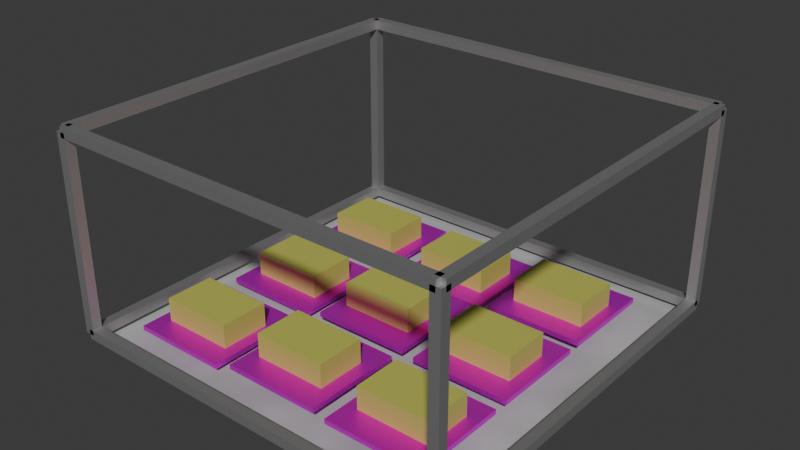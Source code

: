 # Source: greenhouse_3D.blend  (saved by Blender 4.5.90; exported with 4.5.12 LTS)
import bpy
from mathutils import Matrix  # noqa: F401  (used for matrix-valued properties, if any)

bpy.ops.wm.read_factory_settings(use_empty=True)
scene = bpy.context.scene
scene.name = 'Scene'

# ---- materials (node trees are filled in below, after node groups)
mat_frame_metal_material = bpy.data.materials.new('Frame_Metal_Material')
mat_floor_material = bpy.data.materials.new('Floor_Material')
mat_hydroponic_tray_material = bpy.data.materials.new('Hydroponic_Tray_Material')
mat_material = bpy.data.materials.new('Пшеница_Карликовая_Material')
mat_material_002 = bpy.data.materials.new('Пшеница_Карликовая_Material.002')
mat_hydroponic_tray_material_002 = bpy.data.materials.new('Hydroponic_Tray_Material.002')
mat_material_003 = bpy.data.materials.new('Пшеница_Карликовая_Material.003')
mat_hydroponic_tray_material_003 = bpy.data.materials.new('Hydroponic_Tray_Material.003')

# ---- material node trees
mat_frame_metal_material.use_nodes = True; mat_frame_metal_material.node_tree.nodes.clear()
_N = mat_frame_metal_material.node_tree.nodes; _L = mat_frame_metal_material.node_tree.links
n0 = _N.new('ShaderNodeBsdfPrincipled'); n0.name = 'Принципиальный BSDF'; n0.location = (0, 0)
n0.inputs[0].default_value = (0.5, 0.5, 0.5, 1.0)
n0.inputs[1].default_value = 0.8
n1 = _N.new('ShaderNodeOutputMaterial'); n1.name = 'Вывод материала'; n1.location = (0, 0)
_L.new(n0.outputs[0], n1.inputs[0])
n1.is_active_output = True
mat_floor_material.use_nodes = True; mat_floor_material.node_tree.nodes.clear()
_N = mat_floor_material.node_tree.nodes; _L = mat_floor_material.node_tree.links
n0 = _N.new('ShaderNodeBsdfPrincipled'); n0.name = 'Принципиальный BSDF'; n0.location = (-209, 154)
n0.inputs[2].default_value = 0.8
n1 = _N.new('ShaderNodeOutputMaterial'); n1.name = 'Вывод материала'; n1.location = (-209, 154)
n2 = _N.new('ShaderNodeTexNoise'); n2.name = 'Текстура шума'; n2.location = (-209, 154)
n3 = _N.new('ShaderNodeMixRGB'); n3.name = 'Смешать (устарело)'; n3.location = (-209, 154)
n3.blend_type = 'MULTIPLY'
n3.inputs[1].default_value = (0.6, 0.6, 0.6, 1.0)
n3.inputs[2].default_value = (0.48, 0.48, 0.48, 1.0)
_L.new(n0.outputs[0], n1.inputs[0])
_L.new(n2.outputs[0], n3.inputs[0])
_L.new(n3.outputs[0], n0.inputs[0])
n1.is_active_output = True
mat_hydroponic_tray_material.use_nodes = True; mat_hydroponic_tray_material.node_tree.nodes.clear()
_N = mat_hydroponic_tray_material.node_tree.nodes; _L = mat_hydroponic_tray_material.node_tree.links
n0 = _N.new('ShaderNodeBsdfPrincipled'); n0.name = 'Принципиальный BSDF'; n0.location = (-114, -17)
n0.inputs[1].default_value = 0.8
n1 = _N.new('ShaderNodeOutputMaterial'); n1.name = 'Вывод материала'; n1.location = (318, -80)
n2 = _N.new('ShaderNodeTexImage'); n2.name = 'Текстура изображения'; n2.location = (-404, -37)
_L.new(n0.outputs[0], n1.inputs[0])
_L.new(n2.outputs[0], n0.inputs[0])
n1.is_active_output = True
mat_material.use_nodes = True; mat_material.node_tree.nodes.clear()
_N = mat_material.node_tree.nodes; _L = mat_material.node_tree.links
n0 = _N.new('ShaderNodeBsdfPrincipled'); n0.name = 'Принципиальный BSDF'; n0.location = (0, 0)
n0.inputs[0].default_value = (0.5, 0.5, 0.1, 1.0)
n1 = _N.new('ShaderNodeOutputMaterial'); n1.name = 'Вывод материала'; n1.location = (0, 0)
_L.new(n0.outputs[0], n1.inputs[0])
n1.is_active_output = True
mat_material_002.use_nodes = True; mat_material_002.node_tree.nodes.clear()
_N = mat_material_002.node_tree.nodes; _L = mat_material_002.node_tree.links
n0 = _N.new('ShaderNodeBsdfPrincipled'); n0.name = 'Принципиальный BSDF'; n0.location = (0, 0)
n0.inputs[0].default_value = (0.5, 0.5, 0.1, 1.0)
n1 = _N.new('ShaderNodeOutputMaterial'); n1.name = 'Вывод материала'; n1.location = (0, 0)
_L.new(n0.outputs[0], n1.inputs[0])
n1.is_active_output = True
mat_hydroponic_tray_material_002.use_nodes = True; mat_hydroponic_tray_material_002.node_tree.nodes.clear()
_N = mat_hydroponic_tray_material_002.node_tree.nodes; _L = mat_hydroponic_tray_material_002.node_tree.links
n0 = _N.new('ShaderNodeBsdfPrincipled'); n0.name = 'Принципиальный BSDF'; n0.location = (-114, -17)
n0.inputs[1].default_value = 0.8
n1 = _N.new('ShaderNodeOutputMaterial'); n1.name = 'Вывод материала'; n1.location = (318, -80)
n2 = _N.new('ShaderNodeTexImage'); n2.name = 'Текстура изображения'; n2.location = (-404, -37)
_L.new(n0.outputs[0], n1.inputs[0])
_L.new(n2.outputs[0], n0.inputs[0])
n1.is_active_output = True
mat_material_003.use_nodes = True; mat_material_003.node_tree.nodes.clear()
_N = mat_material_003.node_tree.nodes; _L = mat_material_003.node_tree.links
n0 = _N.new('ShaderNodeBsdfPrincipled'); n0.name = 'Принципиальный BSDF'; n0.location = (0, 0)
n0.inputs[0].default_value = (0.5, 0.5, 0.1, 1.0)
n1 = _N.new('ShaderNodeOutputMaterial'); n1.name = 'Вывод материала'; n1.location = (0, 0)
_L.new(n0.outputs[0], n1.inputs[0])
n1.is_active_output = True
mat_hydroponic_tray_material_003.use_nodes = True; mat_hydroponic_tray_material_003.node_tree.nodes.clear()
_N = mat_hydroponic_tray_material_003.node_tree.nodes; _L = mat_hydroponic_tray_material_003.node_tree.links
n0 = _N.new('ShaderNodeBsdfPrincipled'); n0.name = 'Принципиальный BSDF'; n0.location = (-114, -17)
n0.inputs[1].default_value = 0.8
n1 = _N.new('ShaderNodeOutputMaterial'); n1.name = 'Вывод материала'; n1.location = (318, -80)
n2 = _N.new('ShaderNodeTexImage'); n2.name = 'Текстура изображения'; n2.location = (-404, -37)
_L.new(n0.outputs[0], n1.inputs[0])
_L.new(n2.outputs[0], n0.inputs[0])
n1.is_active_output = True

# ---- world
world_world = bpy.data.worlds.new('World'); scene.world = world_world
world_world.use_nodes = True; world_world.node_tree.nodes.clear()
_N = world_world.node_tree.nodes; _L = world_world.node_tree.links
n0 = _N.new('ShaderNodeOutputWorld'); n0.name = 'World Output'; n0.location = (200, 100)
n1 = _N.new('ShaderNodeBackground'); n1.name = 'Background'; n1.location = (-200, 100)
n1.inputs[0].default_value = (0.05088, 0.05088, 0.05088, 1.0)
_L.new(n1.outputs[0], n0.inputs[0])
n0.is_active_output = True
world_world.color = (0.05088, 0.05088, 0.05088)
world_world.sun_shadow_jitter_overblur = 0.0

# ---- meshes
me_1395 = bpy.data.meshes.new('Куб.1395')
me_1395.from_pydata([(-0.5, -0.5, -0.5), (-0.5, -0.5, 0.5), (-0.5, 0.5, -0.5), (-0.5, 0.5, 0.5), (0.5, -0.5, -0.5), (0.5, -0.5, 0.5), (0.5, 0.5, -0.5), (0.5, 0.5, 0.5)], [], [(0, 1, 3, 2), (2, 3, 7, 6), (6, 7, 5, 4), (4, 5, 1, 0), (2, 6, 4, 0), (7, 3, 1, 5)])
_uv = me_1395.uv_layers.new(name='UVКарта')
_uv.uv.foreach_set('vector', [0.375, 0.0, 0.625, 0.0, 0.625, 0.25, 0.375, 0.25, 0.375, 0.25, 0.625, 0.25, 0.625, 0.5, 0.375, 0.5, 0.375, 0.5, 0.625, 0.5, 0.625, 0.75, 0.375, 0.75, 0.375, 0.75, 0.625, 0.75, 0.625, 1.0, 0.375, 1.0, 0.125, 0.5, 0.375, 0.5, 0.375, 0.75, 0.125, 0.75, 0.625, 0.5, 0.875, 0.5, 0.875, 0.75, 0.625, 0.75])
me_1395.materials.append(mat_frame_metal_material)
me_1395.update()
me_1396 = bpy.data.meshes.new('Куб.1396')
me_1396.from_pydata([(-0.5, -0.5, -0.5), (-0.5, -0.5, 0.5), (-0.5, 0.5, -0.5), (-0.5, 0.5, 0.5), (0.5, -0.5, -0.5), (0.5, -0.5, 0.5), (0.5, 0.5, -0.5), (0.5, 0.5, 0.5)], [], [(0, 1, 3, 2), (2, 3, 7, 6), (6, 7, 5, 4), (4, 5, 1, 0), (2, 6, 4, 0), (7, 3, 1, 5)])
_uv = me_1396.uv_layers.new(name='UVКарта')
_uv.uv.foreach_set('vector', [0.375, 0.0, 0.625, 0.0, 0.625, 0.25, 0.375, 0.25, 0.375, 0.25, 0.625, 0.25, 0.625, 0.5, 0.375, 0.5, 0.375, 0.5, 0.625, 0.5, 0.625, 0.75, 0.375, 0.75, 0.375, 0.75, 0.625, 0.75, 0.625, 1.0, 0.375, 1.0, 0.125, 0.5, 0.375, 0.5, 0.375, 0.75, 0.125, 0.75, 0.625, 0.5, 0.875, 0.5, 0.875, 0.75, 0.625, 0.75])
me_1396.materials.append(mat_frame_metal_material)
me_1396.update()
me_1397 = bpy.data.meshes.new('Куб.1397')
me_1397.from_pydata([(-0.5, -0.5, -0.5), (-0.5, -0.5, 0.5), (-0.5, 0.5, -0.5), (-0.5, 0.5, 0.5), (0.5, -0.5, -0.5), (0.5, -0.5, 0.5), (0.5, 0.5, -0.5), (0.5, 0.5, 0.5)], [], [(0, 1, 3, 2), (2, 3, 7, 6), (6, 7, 5, 4), (4, 5, 1, 0), (2, 6, 4, 0), (7, 3, 1, 5)])
_uv = me_1397.uv_layers.new(name='UVКарта')
_uv.uv.foreach_set('vector', [0.375, 0.0, 0.625, 0.0, 0.625, 0.25, 0.375, 0.25, 0.375, 0.25, 0.625, 0.25, 0.625, 0.5, 0.375, 0.5, 0.375, 0.5, 0.625, 0.5, 0.625, 0.75, 0.375, 0.75, 0.375, 0.75, 0.625, 0.75, 0.625, 1.0, 0.375, 1.0, 0.125, 0.5, 0.375, 0.5, 0.375, 0.75, 0.125, 0.75, 0.625, 0.5, 0.875, 0.5, 0.875, 0.75, 0.625, 0.75])
me_1397.materials.append(mat_frame_metal_material)
me_1397.update()
me_1398 = bpy.data.meshes.new('Куб.1398')
me_1398.from_pydata([(-0.5, -0.5, -0.5), (-0.5, -0.5, 0.5), (-0.5, 0.5, -0.5), (-0.5, 0.5, 0.5), (0.5, -0.5, -0.5), (0.5, -0.5, 0.5), (0.5, 0.5, -0.5), (0.5, 0.5, 0.5)], [], [(0, 1, 3, 2), (2, 3, 7, 6), (6, 7, 5, 4), (4, 5, 1, 0), (2, 6, 4, 0), (7, 3, 1, 5)])
_uv = me_1398.uv_layers.new(name='UVКарта')
_uv.uv.foreach_set('vector', [0.375, 0.0, 0.625, 0.0, 0.625, 0.25, 0.375, 0.25, 0.375, 0.25, 0.625, 0.25, 0.625, 0.5, 0.375, 0.5, 0.375, 0.5, 0.625, 0.5, 0.625, 0.75, 0.375, 0.75, 0.375, 0.75, 0.625, 0.75, 0.625, 1.0, 0.375, 1.0, 0.125, 0.5, 0.375, 0.5, 0.375, 0.75, 0.125, 0.75, 0.625, 0.5, 0.875, 0.5, 0.875, 0.75, 0.625, 0.75])
me_1398.materials.append(mat_frame_metal_material)
me_1398.update()
me_1399 = bpy.data.meshes.new('Куб.1399')
me_1399.from_pydata([(-0.5, -0.5, -0.5), (-0.5, -0.5, 0.5), (-0.5, 0.5, -0.5), (-0.5, 0.5, 0.5), (0.5, -0.5, -0.5), (0.5, -0.5, 0.5), (0.5, 0.5, -0.5), (0.5, 0.5, 0.5)], [], [(0, 1, 3, 2), (2, 3, 7, 6), (6, 7, 5, 4), (4, 5, 1, 0), (2, 6, 4, 0), (7, 3, 1, 5)])
_uv = me_1399.uv_layers.new(name='UVКарта')
_uv.uv.foreach_set('vector', [0.375, 0.0, 0.625, 0.0, 0.625, 0.25, 0.375, 0.25, 0.375, 0.25, 0.625, 0.25, 0.625, 0.5, 0.375, 0.5, 0.375, 0.5, 0.625, 0.5, 0.625, 0.75, 0.375, 0.75, 0.375, 0.75, 0.625, 0.75, 0.625, 1.0, 0.375, 1.0, 0.125, 0.5, 0.375, 0.5, 0.375, 0.75, 0.125, 0.75, 0.625, 0.5, 0.875, 0.5, 0.875, 0.75, 0.625, 0.75])
me_1399.materials.append(mat_frame_metal_material)
me_1399.update()
me_1400 = bpy.data.meshes.new('Куб.1400')
me_1400.from_pydata([(-0.5, -0.5, -0.5), (-0.5, -0.5, 0.5), (-0.5, 0.5, -0.5), (-0.5, 0.5, 0.5), (0.5, -0.5, -0.5), (0.5, -0.5, 0.5), (0.5, 0.5, -0.5), (0.5, 0.5, 0.5)], [], [(0, 1, 3, 2), (2, 3, 7, 6), (6, 7, 5, 4), (4, 5, 1, 0), (2, 6, 4, 0), (7, 3, 1, 5)])
_uv = me_1400.uv_layers.new(name='UVКарта')
_uv.uv.foreach_set('vector', [0.375, 0.0, 0.625, 0.0, 0.625, 0.25, 0.375, 0.25, 0.375, 0.25, 0.625, 0.25, 0.625, 0.5, 0.375, 0.5, 0.375, 0.5, 0.625, 0.5, 0.625, 0.75, 0.375, 0.75, 0.375, 0.75, 0.625, 0.75, 0.625, 1.0, 0.375, 1.0, 0.125, 0.5, 0.375, 0.5, 0.375, 0.75, 0.125, 0.75, 0.625, 0.5, 0.875, 0.5, 0.875, 0.75, 0.625, 0.75])
me_1400.materials.append(mat_frame_metal_material)
me_1400.update()
me_1401 = bpy.data.meshes.new('Куб.1401')
me_1401.from_pydata([(-0.5, -0.5, -0.5), (-0.5, -0.5, 0.5), (-0.5, 0.5, -0.5), (-0.5, 0.5, 0.5), (0.5, -0.5, -0.5), (0.5, -0.5, 0.5), (0.5, 0.5, -0.5), (0.5, 0.5, 0.5)], [], [(0, 1, 3, 2), (2, 3, 7, 6), (6, 7, 5, 4), (4, 5, 1, 0), (2, 6, 4, 0), (7, 3, 1, 5)])
_uv = me_1401.uv_layers.new(name='UVКарта')
_uv.uv.foreach_set('vector', [0.375, 0.0, 0.625, 0.0, 0.625, 0.25, 0.375, 0.25, 0.375, 0.25, 0.625, 0.25, 0.625, 0.5, 0.375, 0.5, 0.375, 0.5, 0.625, 0.5, 0.625, 0.75, 0.375, 0.75, 0.375, 0.75, 0.625, 0.75, 0.625, 1.0, 0.375, 1.0, 0.125, 0.5, 0.375, 0.5, 0.375, 0.75, 0.125, 0.75, 0.625, 0.5, 0.875, 0.5, 0.875, 0.75, 0.625, 0.75])
me_1401.materials.append(mat_frame_metal_material)
me_1401.update()
me_1402 = bpy.data.meshes.new('Куб.1402')
me_1402.from_pydata([(-0.5, -0.5, -0.5), (-0.5, -0.5, 0.5), (-0.5, 0.5, -0.5), (-0.5, 0.5, 0.5), (0.5, -0.5, -0.5), (0.5, -0.5, 0.5), (0.5, 0.5, -0.5), (0.5, 0.5, 0.5)], [], [(0, 1, 3, 2), (2, 3, 7, 6), (6, 7, 5, 4), (4, 5, 1, 0), (2, 6, 4, 0), (7, 3, 1, 5)])
_uv = me_1402.uv_layers.new(name='UVКарта')
_uv.uv.foreach_set('vector', [0.375, 0.0, 0.625, 0.0, 0.625, 0.25, 0.375, 0.25, 0.375, 0.25, 0.625, 0.25, 0.625, 0.5, 0.375, 0.5, 0.375, 0.5, 0.625, 0.5, 0.625, 0.75, 0.375, 0.75, 0.375, 0.75, 0.625, 0.75, 0.625, 1.0, 0.375, 1.0, 0.125, 0.5, 0.375, 0.5, 0.375, 0.75, 0.125, 0.75, 0.625, 0.5, 0.875, 0.5, 0.875, 0.75, 0.625, 0.75])
me_1402.materials.append(mat_frame_metal_material)
me_1402.update()
me_1403 = bpy.data.meshes.new('Куб.1403')
me_1403.from_pydata([(-0.5, -0.5, -0.5), (-0.5, -0.5, 0.5), (-0.5, 0.5, -0.5), (-0.5, 0.5, 0.5), (0.5, -0.5, -0.5), (0.5, -0.5, 0.5), (0.5, 0.5, -0.5), (0.5, 0.5, 0.5)], [], [(0, 1, 3, 2), (2, 3, 7, 6), (6, 7, 5, 4), (4, 5, 1, 0), (2, 6, 4, 0), (7, 3, 1, 5)])
_uv = me_1403.uv_layers.new(name='UVКарта')
_uv.uv.foreach_set('vector', [0.375, 0.0, 0.625, 0.0, 0.625, 0.25, 0.375, 0.25, 0.375, 0.25, 0.625, 0.25, 0.625, 0.5, 0.375, 0.5, 0.375, 0.5, 0.625, 0.5, 0.625, 0.75, 0.375, 0.75, 0.375, 0.75, 0.625, 0.75, 0.625, 1.0, 0.375, 1.0, 0.125, 0.5, 0.375, 0.5, 0.375, 0.75, 0.125, 0.75, 0.625, 0.5, 0.875, 0.5, 0.875, 0.75, 0.625, 0.75])
me_1403.materials.append(mat_frame_metal_material)
me_1403.update()
me_1404 = bpy.data.meshes.new('Куб.1404')
me_1404.from_pydata([(-0.5, -0.5, -0.5), (-0.5, -0.5, 0.5), (-0.5, 0.5, -0.5), (-0.5, 0.5, 0.5), (0.5, -0.5, -0.5), (0.5, -0.5, 0.5), (0.5, 0.5, -0.5), (0.5, 0.5, 0.5)], [], [(0, 1, 3, 2), (2, 3, 7, 6), (6, 7, 5, 4), (4, 5, 1, 0), (2, 6, 4, 0), (7, 3, 1, 5)])
_uv = me_1404.uv_layers.new(name='UVКарта')
_uv.uv.foreach_set('vector', [0.375, 0.0, 0.625, 0.0, 0.625, 0.25, 0.375, 0.25, 0.375, 0.25, 0.625, 0.25, 0.625, 0.5, 0.375, 0.5, 0.375, 0.5, 0.625, 0.5, 0.625, 0.75, 0.375, 0.75, 0.375, 0.75, 0.625, 0.75, 0.625, 1.0, 0.375, 1.0, 0.125, 0.5, 0.375, 0.5, 0.375, 0.75, 0.125, 0.75, 0.625, 0.5, 0.875, 0.5, 0.875, 0.75, 0.625, 0.75])
me_1404.materials.append(mat_frame_metal_material)
me_1404.update()
me_1405 = bpy.data.meshes.new('Куб.1405')
me_1405.from_pydata([(-0.5, -0.5, -0.5), (-0.5, -0.5, 0.5), (-0.5, 0.5, -0.5), (-0.5, 0.5, 0.5), (0.5, -0.5, -0.5), (0.5, -0.5, 0.5), (0.5, 0.5, -0.5), (0.5, 0.5, 0.5)], [], [(0, 1, 3, 2), (2, 3, 7, 6), (6, 7, 5, 4), (4, 5, 1, 0), (2, 6, 4, 0), (7, 3, 1, 5)])
_uv = me_1405.uv_layers.new(name='UVКарта')
_uv.uv.foreach_set('vector', [0.375, 0.0, 0.625, 0.0, 0.625, 0.25, 0.375, 0.25, 0.375, 0.25, 0.625, 0.25, 0.625, 0.5, 0.375, 0.5, 0.375, 0.5, 0.625, 0.5, 0.625, 0.75, 0.375, 0.75, 0.375, 0.75, 0.625, 0.75, 0.625, 1.0, 0.375, 1.0, 0.125, 0.5, 0.375, 0.5, 0.375, 0.75, 0.125, 0.75, 0.625, 0.5, 0.875, 0.5, 0.875, 0.75, 0.625, 0.75])
me_1405.materials.append(mat_frame_metal_material)
me_1405.update()
me_1406 = bpy.data.meshes.new('Куб.1406')
me_1406.from_pydata([(-0.5, -0.5, -0.5), (-0.5, -0.5, 0.5), (-0.5, 0.5, -0.5), (-0.5, 0.5, 0.5), (0.5, -0.5, -0.5), (0.5, -0.5, 0.5), (0.5, 0.5, -0.5), (0.5, 0.5, 0.5)], [], [(0, 1, 3, 2), (2, 3, 7, 6), (6, 7, 5, 4), (4, 5, 1, 0), (2, 6, 4, 0), (7, 3, 1, 5)])
_uv = me_1406.uv_layers.new(name='UVКарта')
_uv.uv.foreach_set('vector', [0.375, 0.0, 0.625, 0.0, 0.625, 0.25, 0.375, 0.25, 0.375, 0.25, 0.625, 0.25, 0.625, 0.5, 0.375, 0.5, 0.375, 0.5, 0.625, 0.5, 0.625, 0.75, 0.375, 0.75, 0.375, 0.75, 0.625, 0.75, 0.625, 1.0, 0.375, 1.0, 0.125, 0.5, 0.375, 0.5, 0.375, 0.75, 0.125, 0.75, 0.625, 0.5, 0.875, 0.5, 0.875, 0.75, 0.625, 0.75])
me_1406.materials.append(mat_frame_metal_material)
me_1406.update()
me_002 = bpy.data.meshes.new('Плоскость.002')
me_002.from_pydata([(-0.5, -0.5, 0.0), (0.5, -0.5, 0.0), (-0.5, 0.5, 0.0), (0.5, 0.5, 0.0)], [], [(0, 1, 3, 2)])
_uv = me_002.uv_layers.new(name='UVКарта')
_uv.uv.foreach_set('vector', [0.0, 0.0, 1.0, 0.0, 1.0, 1.0, 0.0, 1.0])
me_002.materials.append(mat_floor_material)
me_002.update()
me_1407 = bpy.data.meshes.new('Куб.1407')
me_1407.from_pydata([(-0.5, -0.5, -0.5), (-0.5, -0.5, 0.5), (-0.5, 0.5, -0.5), (-0.5, 0.5, 0.5), (0.5, -0.5, -0.5), (0.5, -0.5, 0.5), (0.5, 0.5, -0.5), (0.5, 0.5, 0.5)], [], [(0, 1, 3, 2), (2, 3, 7, 6), (6, 7, 5, 4), (4, 5, 1, 0), (2, 6, 4, 0), (7, 3, 1, 5)])
_uv = me_1407.uv_layers.new(name='UVКарта')
_uv.uv.foreach_set('vector', [0.375, 0.0, 0.625, 0.0, 0.625, 0.25, 0.375, 0.25, 0.375, 0.25, 0.625, 0.25, 0.625, 0.5, 0.375, 0.5, 0.375, 0.5, 0.625, 0.5, 0.625, 0.75, 0.375, 0.75, 0.375, 0.75, 0.625, 0.75, 0.625, 1.0, 0.375, 1.0, 0.125, 0.5, 0.375, 0.5, 0.375, 0.75, 0.125, 0.75, 0.625, 0.5, 0.875, 0.5, 0.875, 0.75, 0.625, 0.75])
me_1407.materials.append(mat_hydroponic_tray_material)
me_1407.update()
me_1411 = bpy.data.meshes.new('Куб.1411')
me_1411.from_pydata([(-0.5, -0.5, -0.5), (-0.5, -0.5, 0.5), (-0.5, 0.5, -0.5), (-0.5, 0.5, 0.5), (0.5, -0.5, -0.5), (0.5, -0.5, 0.5), (0.5, 0.5, -0.5), (0.5, 0.5, 0.5)], [], [(0, 1, 3, 2), (2, 3, 7, 6), (6, 7, 5, 4), (4, 5, 1, 0), (2, 6, 4, 0), (7, 3, 1, 5)])
_uv = me_1411.uv_layers.new(name='UVКарта')
_uv.uv.foreach_set('vector', [0.375, 0.0, 0.625, 0.0, 0.625, 0.25, 0.375, 0.25, 0.375, 0.25, 0.625, 0.25, 0.625, 0.5, 0.375, 0.5, 0.375, 0.5, 0.625, 0.5, 0.625, 0.75, 0.375, 0.75, 0.375, 0.75, 0.625, 0.75, 0.625, 1.0, 0.375, 1.0, 0.125, 0.5, 0.375, 0.5, 0.375, 0.75, 0.125, 0.75, 0.625, 0.5, 0.875, 0.5, 0.875, 0.75, 0.625, 0.75])
me_1411.materials.append(mat_material)
me_1411.update()
me_1421 = bpy.data.meshes.new('Куб.1421')
me_1421.from_pydata([(-0.5, -0.5, -0.5), (-0.5, -0.5, 0.5), (-0.5, 0.5, -0.5), (-0.5, 0.5, 0.5), (0.5, -0.5, -0.5), (0.5, -0.5, 0.5), (0.5, 0.5, -0.5), (0.5, 0.5, 0.5)], [], [(0, 1, 3, 2), (2, 3, 7, 6), (6, 7, 5, 4), (4, 5, 1, 0), (2, 6, 4, 0), (7, 3, 1, 5)])
_uv = me_1421.uv_layers.new(name='UVКарта')
_uv.uv.foreach_set('vector', [0.375, 0.0, 0.625, 0.0, 0.625, 0.25, 0.375, 0.25, 0.375, 0.25, 0.625, 0.25, 0.625, 0.5, 0.375, 0.5, 0.375, 0.5, 0.625, 0.5, 0.625, 0.75, 0.375, 0.75, 0.375, 0.75, 0.625, 0.75, 0.625, 1.0, 0.375, 1.0, 0.125, 0.5, 0.375, 0.5, 0.375, 0.75, 0.125, 0.75, 0.625, 0.5, 0.875, 0.5, 0.875, 0.75, 0.625, 0.75])
me_1421.materials.append(mat_material_002)
me_1421.update()
me_1422 = bpy.data.meshes.new('Куб.1422')
me_1422.from_pydata([(-0.5, -0.5, -0.5), (-0.5, -0.5, 0.5), (-0.5, 0.5, -0.5), (-0.5, 0.5, 0.5), (0.5, -0.5, -0.5), (0.5, -0.5, 0.5), (0.5, 0.5, -0.5), (0.5, 0.5, 0.5)], [], [(0, 1, 3, 2), (2, 3, 7, 6), (6, 7, 5, 4), (4, 5, 1, 0), (2, 6, 4, 0), (7, 3, 1, 5)])
_uv = me_1422.uv_layers.new(name='UVКарта')
_uv.uv.foreach_set('vector', [0.375, 0.0, 0.625, 0.0, 0.625, 0.25, 0.375, 0.25, 0.375, 0.25, 0.625, 0.25, 0.625, 0.5, 0.375, 0.5, 0.375, 0.5, 0.625, 0.5, 0.625, 0.75, 0.375, 0.75, 0.375, 0.75, 0.625, 0.75, 0.625, 1.0, 0.375, 1.0, 0.125, 0.5, 0.375, 0.5, 0.375, 0.75, 0.125, 0.75, 0.625, 0.5, 0.875, 0.5, 0.875, 0.75, 0.625, 0.75])
me_1422.materials.append(mat_hydroponic_tray_material_002)
me_1422.update()
me_1423 = bpy.data.meshes.new('Куб.1423')
me_1423.from_pydata([(-0.5, -0.5, -0.5), (-0.5, -0.5, 0.5), (-0.5, 0.5, -0.5), (-0.5, 0.5, 0.5), (0.5, -0.5, -0.5), (0.5, -0.5, 0.5), (0.5, 0.5, -0.5), (0.5, 0.5, 0.5)], [], [(0, 1, 3, 2), (2, 3, 7, 6), (6, 7, 5, 4), (4, 5, 1, 0), (2, 6, 4, 0), (7, 3, 1, 5)])
_uv = me_1423.uv_layers.new(name='UVКарта')
_uv.uv.foreach_set('vector', [0.375, 0.0, 0.625, 0.0, 0.625, 0.25, 0.375, 0.25, 0.375, 0.25, 0.625, 0.25, 0.625, 0.5, 0.375, 0.5, 0.375, 0.5, 0.625, 0.5, 0.625, 0.75, 0.375, 0.75, 0.375, 0.75, 0.625, 0.75, 0.625, 1.0, 0.375, 1.0, 0.125, 0.5, 0.375, 0.5, 0.375, 0.75, 0.125, 0.75, 0.625, 0.5, 0.875, 0.5, 0.875, 0.75, 0.625, 0.75])
me_1423.materials.append(mat_material_003)
me_1423.update()
me_1424 = bpy.data.meshes.new('Куб.1424')
me_1424.from_pydata([(-0.5, -0.5, -0.5), (-0.5, -0.5, 0.5), (-0.5, 0.5, -0.5), (-0.5, 0.5, 0.5), (0.5, -0.5, -0.5), (0.5, -0.5, 0.5), (0.5, 0.5, -0.5), (0.5, 0.5, 0.5)], [], [(0, 1, 3, 2), (2, 3, 7, 6), (6, 7, 5, 4), (4, 5, 1, 0), (2, 6, 4, 0), (7, 3, 1, 5)])
_uv = me_1424.uv_layers.new(name='UVКарта')
_uv.uv.foreach_set('vector', [0.375, 0.0, 0.625, 0.0, 0.625, 0.25, 0.375, 0.25, 0.375, 0.25, 0.625, 0.25, 0.625, 0.5, 0.375, 0.5, 0.375, 0.5, 0.625, 0.5, 0.625, 0.75, 0.375, 0.75, 0.375, 0.75, 0.625, 0.75, 0.625, 1.0, 0.375, 1.0, 0.125, 0.5, 0.375, 0.5, 0.375, 0.75, 0.125, 0.75, 0.625, 0.5, 0.875, 0.5, 0.875, 0.75, 0.625, 0.75])
me_1424.materials.append(mat_hydroponic_tray_material_003)
me_1424.update()
me_1425 = bpy.data.meshes.new('Куб.1425')
me_1425.from_pydata([(-0.5, -0.5, -0.5), (-0.5, -0.5, 0.5), (-0.5, 0.5, -0.5), (-0.5, 0.5, 0.5), (0.5, -0.5, -0.5), (0.5, -0.5, 0.5), (0.5, 0.5, -0.5), (0.5, 0.5, 0.5)], [], [(0, 1, 3, 2), (2, 3, 7, 6), (6, 7, 5, 4), (4, 5, 1, 0), (2, 6, 4, 0), (7, 3, 1, 5)])
_uv = me_1425.uv_layers.new(name='UVКарта')
_uv.uv.foreach_set('vector', [0.375, 0.0, 0.625, 0.0, 0.625, 0.25, 0.375, 0.25, 0.375, 0.25, 0.625, 0.25, 0.625, 0.5, 0.375, 0.5, 0.375, 0.5, 0.625, 0.5, 0.625, 0.75, 0.375, 0.75, 0.375, 0.75, 0.625, 0.75, 0.625, 1.0, 0.375, 1.0, 0.125, 0.5, 0.375, 0.5, 0.375, 0.75, 0.125, 0.75, 0.625, 0.5, 0.875, 0.5, 0.875, 0.75, 0.625, 0.75])
me_1425.materials.append(mat_material_002)
me_1425.update()
me_1426 = bpy.data.meshes.new('Куб.1426')
me_1426.from_pydata([(-0.5, -0.5, -0.5), (-0.5, -0.5, 0.5), (-0.5, 0.5, -0.5), (-0.5, 0.5, 0.5), (0.5, -0.5, -0.5), (0.5, -0.5, 0.5), (0.5, 0.5, -0.5), (0.5, 0.5, 0.5)], [], [(0, 1, 3, 2), (2, 3, 7, 6), (6, 7, 5, 4), (4, 5, 1, 0), (2, 6, 4, 0), (7, 3, 1, 5)])
_uv = me_1426.uv_layers.new(name='UVКарта')
_uv.uv.foreach_set('vector', [0.375, 0.0, 0.625, 0.0, 0.625, 0.25, 0.375, 0.25, 0.375, 0.25, 0.625, 0.25, 0.625, 0.5, 0.375, 0.5, 0.375, 0.5, 0.625, 0.5, 0.625, 0.75, 0.375, 0.75, 0.375, 0.75, 0.625, 0.75, 0.625, 1.0, 0.375, 1.0, 0.125, 0.5, 0.375, 0.5, 0.375, 0.75, 0.125, 0.75, 0.625, 0.5, 0.875, 0.5, 0.875, 0.75, 0.625, 0.75])
me_1426.materials.append(mat_hydroponic_tray_material_002)
me_1426.update()
me_1429 = bpy.data.meshes.new('Куб.1429')
me_1429.from_pydata([(-0.5, -0.5, -0.5), (-0.5, -0.5, 0.5), (-0.5, 0.5, -0.5), (-0.5, 0.5, 0.5), (0.5, -0.5, -0.5), (0.5, -0.5, 0.5), (0.5, 0.5, -0.5), (0.5, 0.5, 0.5)], [], [(0, 1, 3, 2), (2, 3, 7, 6), (6, 7, 5, 4), (4, 5, 1, 0), (2, 6, 4, 0), (7, 3, 1, 5)])
_uv = me_1429.uv_layers.new(name='UVКарта')
_uv.uv.foreach_set('vector', [0.375, 0.0, 0.625, 0.0, 0.625, 0.25, 0.375, 0.25, 0.375, 0.25, 0.625, 0.25, 0.625, 0.5, 0.375, 0.5, 0.375, 0.5, 0.625, 0.5, 0.625, 0.75, 0.375, 0.75, 0.375, 0.75, 0.625, 0.75, 0.625, 1.0, 0.375, 1.0, 0.125, 0.5, 0.375, 0.5, 0.375, 0.75, 0.125, 0.75, 0.625, 0.5, 0.875, 0.5, 0.875, 0.75, 0.625, 0.75])
me_1429.materials.append(mat_material_003)
me_1429.update()
me_1430 = bpy.data.meshes.new('Куб.1430')
me_1430.from_pydata([(-0.5, -0.5, -0.5), (-0.5, -0.5, 0.5), (-0.5, 0.5, -0.5), (-0.5, 0.5, 0.5), (0.5, -0.5, -0.5), (0.5, -0.5, 0.5), (0.5, 0.5, -0.5), (0.5, 0.5, 0.5)], [], [(0, 1, 3, 2), (2, 3, 7, 6), (6, 7, 5, 4), (4, 5, 1, 0), (2, 6, 4, 0), (7, 3, 1, 5)])
_uv = me_1430.uv_layers.new(name='UVКарта')
_uv.uv.foreach_set('vector', [0.375, 0.0, 0.625, 0.0, 0.625, 0.25, 0.375, 0.25, 0.375, 0.25, 0.625, 0.25, 0.625, 0.5, 0.375, 0.5, 0.375, 0.5, 0.625, 0.5, 0.625, 0.75, 0.375, 0.75, 0.375, 0.75, 0.625, 0.75, 0.625, 1.0, 0.375, 1.0, 0.125, 0.5, 0.375, 0.5, 0.375, 0.75, 0.125, 0.75, 0.625, 0.5, 0.875, 0.5, 0.875, 0.75, 0.625, 0.75])
me_1430.materials.append(mat_hydroponic_tray_material_003)
me_1430.update()
me_1431 = bpy.data.meshes.new('Куб.1431')
me_1431.from_pydata([(-0.5, -0.5, -0.5), (-0.5, -0.5, 0.5), (-0.5, 0.5, -0.5), (-0.5, 0.5, 0.5), (0.5, -0.5, -0.5), (0.5, -0.5, 0.5), (0.5, 0.5, -0.5), (0.5, 0.5, 0.5)], [], [(0, 1, 3, 2), (2, 3, 7, 6), (6, 7, 5, 4), (4, 5, 1, 0), (2, 6, 4, 0), (7, 3, 1, 5)])
_uv = me_1431.uv_layers.new(name='UVКарта')
_uv.uv.foreach_set('vector', [0.375, 0.0, 0.625, 0.0, 0.625, 0.25, 0.375, 0.25, 0.375, 0.25, 0.625, 0.25, 0.625, 0.5, 0.375, 0.5, 0.375, 0.5, 0.625, 0.5, 0.625, 0.75, 0.375, 0.75, 0.375, 0.75, 0.625, 0.75, 0.625, 1.0, 0.375, 1.0, 0.125, 0.5, 0.375, 0.5, 0.375, 0.75, 0.125, 0.75, 0.625, 0.5, 0.875, 0.5, 0.875, 0.75, 0.625, 0.75])
me_1431.materials.append(mat_material_003)
me_1431.update()
me_1432 = bpy.data.meshes.new('Куб.1432')
me_1432.from_pydata([(-0.5, -0.5, -0.5), (-0.5, -0.5, 0.5), (-0.5, 0.5, -0.5), (-0.5, 0.5, 0.5), (0.5, -0.5, -0.5), (0.5, -0.5, 0.5), (0.5, 0.5, -0.5), (0.5, 0.5, 0.5)], [], [(0, 1, 3, 2), (2, 3, 7, 6), (6, 7, 5, 4), (4, 5, 1, 0), (2, 6, 4, 0), (7, 3, 1, 5)])
_uv = me_1432.uv_layers.new(name='UVКарта')
_uv.uv.foreach_set('vector', [0.375, 0.0, 0.625, 0.0, 0.625, 0.25, 0.375, 0.25, 0.375, 0.25, 0.625, 0.25, 0.625, 0.5, 0.375, 0.5, 0.375, 0.5, 0.625, 0.5, 0.625, 0.75, 0.375, 0.75, 0.375, 0.75, 0.625, 0.75, 0.625, 1.0, 0.375, 1.0, 0.125, 0.5, 0.375, 0.5, 0.375, 0.75, 0.125, 0.75, 0.625, 0.5, 0.875, 0.5, 0.875, 0.75, 0.625, 0.75])
me_1432.materials.append(mat_hydroponic_tray_material_003)
me_1432.update()
me_1433 = bpy.data.meshes.new('Куб.1433')
me_1433.from_pydata([(-0.5, -0.5, -0.5), (-0.5, -0.5, 0.5), (-0.5, 0.5, -0.5), (-0.5, 0.5, 0.5), (0.5, -0.5, -0.5), (0.5, -0.5, 0.5), (0.5, 0.5, -0.5), (0.5, 0.5, 0.5)], [], [(0, 1, 3, 2), (2, 3, 7, 6), (6, 7, 5, 4), (4, 5, 1, 0), (2, 6, 4, 0), (7, 3, 1, 5)])
_uv = me_1433.uv_layers.new(name='UVКарта')
_uv.uv.foreach_set('vector', [0.375, 0.0, 0.625, 0.0, 0.625, 0.25, 0.375, 0.25, 0.375, 0.25, 0.625, 0.25, 0.625, 0.5, 0.375, 0.5, 0.375, 0.5, 0.625, 0.5, 0.625, 0.75, 0.375, 0.75, 0.375, 0.75, 0.625, 0.75, 0.625, 1.0, 0.375, 1.0, 0.125, 0.5, 0.375, 0.5, 0.375, 0.75, 0.125, 0.75, 0.625, 0.5, 0.875, 0.5, 0.875, 0.75, 0.625, 0.75])
me_1433.materials.append(mat_material_002)
me_1433.update()
me_1434 = bpy.data.meshes.new('Куб.1434')
me_1434.from_pydata([(-0.5, -0.5, -0.5), (-0.5, -0.5, 0.5), (-0.5, 0.5, -0.5), (-0.5, 0.5, 0.5), (0.5, -0.5, -0.5), (0.5, -0.5, 0.5), (0.5, 0.5, -0.5), (0.5, 0.5, 0.5)], [], [(0, 1, 3, 2), (2, 3, 7, 6), (6, 7, 5, 4), (4, 5, 1, 0), (2, 6, 4, 0), (7, 3, 1, 5)])
_uv = me_1434.uv_layers.new(name='UVКарта')
_uv.uv.foreach_set('vector', [0.375, 0.0, 0.625, 0.0, 0.625, 0.25, 0.375, 0.25, 0.375, 0.25, 0.625, 0.25, 0.625, 0.5, 0.375, 0.5, 0.375, 0.5, 0.625, 0.5, 0.625, 0.75, 0.375, 0.75, 0.375, 0.75, 0.625, 0.75, 0.625, 1.0, 0.375, 1.0, 0.125, 0.5, 0.375, 0.5, 0.375, 0.75, 0.125, 0.75, 0.625, 0.5, 0.875, 0.5, 0.875, 0.75, 0.625, 0.75])
me_1434.materials.append(mat_hydroponic_tray_material_002)
me_1434.update()
me_1435 = bpy.data.meshes.new('Куб.1435')
me_1435.from_pydata([(-0.5, -0.5, -0.5), (-0.5, -0.5, 0.5), (-0.5, 0.5, -0.5), (-0.5, 0.5, 0.5), (0.5, -0.5, -0.5), (0.5, -0.5, 0.5), (0.5, 0.5, -0.5), (0.5, 0.5, 0.5)], [], [(0, 1, 3, 2), (2, 3, 7, 6), (6, 7, 5, 4), (4, 5, 1, 0), (2, 6, 4, 0), (7, 3, 1, 5)])
_uv = me_1435.uv_layers.new(name='UVКарта')
_uv.uv.foreach_set('vector', [0.375, 0.0, 0.625, 0.0, 0.625, 0.25, 0.375, 0.25, 0.375, 0.25, 0.625, 0.25, 0.625, 0.5, 0.375, 0.5, 0.375, 0.5, 0.625, 0.5, 0.625, 0.75, 0.375, 0.75, 0.375, 0.75, 0.625, 0.75, 0.625, 1.0, 0.375, 1.0, 0.125, 0.5, 0.375, 0.5, 0.375, 0.75, 0.125, 0.75, 0.625, 0.5, 0.875, 0.5, 0.875, 0.75, 0.625, 0.75])
me_1435.materials.append(mat_material_002)
me_1435.update()
me_1436 = bpy.data.meshes.new('Куб.1436')
me_1436.from_pydata([(-0.5, -0.5, -0.5), (-0.5, -0.5, 0.5), (-0.5, 0.5, -0.5), (-0.5, 0.5, 0.5), (0.5, -0.5, -0.5), (0.5, -0.5, 0.5), (0.5, 0.5, -0.5), (0.5, 0.5, 0.5)], [], [(0, 1, 3, 2), (2, 3, 7, 6), (6, 7, 5, 4), (4, 5, 1, 0), (2, 6, 4, 0), (7, 3, 1, 5)])
_uv = me_1436.uv_layers.new(name='UVКарта')
_uv.uv.foreach_set('vector', [0.375, 0.0, 0.625, 0.0, 0.625, 0.25, 0.375, 0.25, 0.375, 0.25, 0.625, 0.25, 0.625, 0.5, 0.375, 0.5, 0.375, 0.5, 0.625, 0.5, 0.625, 0.75, 0.375, 0.75, 0.375, 0.75, 0.625, 0.75, 0.625, 1.0, 0.375, 1.0, 0.125, 0.5, 0.375, 0.5, 0.375, 0.75, 0.125, 0.75, 0.625, 0.5, 0.875, 0.5, 0.875, 0.75, 0.625, 0.75])
me_1436.materials.append(mat_hydroponic_tray_material_002)
me_1436.update()
me_1437 = bpy.data.meshes.new('Куб.1437')
me_1437.from_pydata([(-0.5, -0.5, -0.5), (-0.5, -0.5, 0.5), (-0.5, 0.5, -0.5), (-0.5, 0.5, 0.5), (0.5, -0.5, -0.5), (0.5, -0.5, 0.5), (0.5, 0.5, -0.5), (0.5, 0.5, 0.5)], [], [(0, 1, 3, 2), (2, 3, 7, 6), (6, 7, 5, 4), (4, 5, 1, 0), (2, 6, 4, 0), (7, 3, 1, 5)])
_uv = me_1437.uv_layers.new(name='UVКарта')
_uv.uv.foreach_set('vector', [0.375, 0.0, 0.625, 0.0, 0.625, 0.25, 0.375, 0.25, 0.375, 0.25, 0.625, 0.25, 0.625, 0.5, 0.375, 0.5, 0.375, 0.5, 0.625, 0.5, 0.625, 0.75, 0.375, 0.75, 0.375, 0.75, 0.625, 0.75, 0.625, 1.0, 0.375, 1.0, 0.125, 0.5, 0.375, 0.5, 0.375, 0.75, 0.125, 0.75, 0.625, 0.5, 0.875, 0.5, 0.875, 0.75, 0.625, 0.75])
me_1437.materials.append(mat_material_002)
me_1437.update()
me_1438 = bpy.data.meshes.new('Куб.1438')
me_1438.from_pydata([(-0.5, -0.5, -0.5), (-0.5, -0.5, 0.5), (-0.5, 0.5, -0.5), (-0.5, 0.5, 0.5), (0.5, -0.5, -0.5), (0.5, -0.5, 0.5), (0.5, 0.5, -0.5), (0.5, 0.5, 0.5)], [], [(0, 1, 3, 2), (2, 3, 7, 6), (6, 7, 5, 4), (4, 5, 1, 0), (2, 6, 4, 0), (7, 3, 1, 5)])
_uv = me_1438.uv_layers.new(name='UVКарта')
_uv.uv.foreach_set('vector', [0.375, 0.0, 0.625, 0.0, 0.625, 0.25, 0.375, 0.25, 0.375, 0.25, 0.625, 0.25, 0.625, 0.5, 0.375, 0.5, 0.375, 0.5, 0.625, 0.5, 0.625, 0.75, 0.375, 0.75, 0.375, 0.75, 0.625, 0.75, 0.625, 1.0, 0.375, 1.0, 0.125, 0.5, 0.375, 0.5, 0.375, 0.75, 0.125, 0.75, 0.625, 0.5, 0.875, 0.5, 0.875, 0.75, 0.625, 0.75])
me_1438.materials.append(mat_hydroponic_tray_material_002)
me_1438.update()

# ---- objects
ob_x = bpy.data.objects.new('Куб', me_1395)
ob_001 = bpy.data.objects.new('Куб.001', me_1396)
ob_002 = bpy.data.objects.new('Куб.002', me_1397)
ob_003 = bpy.data.objects.new('Куб.003', me_1398)
ob_004 = bpy.data.objects.new('Куб.004', me_1399)
ob_005 = bpy.data.objects.new('Куб.005', me_1400)
ob_006 = bpy.data.objects.new('Куб.006', me_1401)
ob_007 = bpy.data.objects.new('Куб.007', me_1402)
ob_008 = bpy.data.objects.new('Куб.008', me_1403)
ob_009 = bpy.data.objects.new('Куб.009', me_1404)
ob_010 = bpy.data.objects.new('Куб.010', me_1405)
ob_011 = bpy.data.objects.new('Куб.011', me_1406)
ob_greenhouse_floor = bpy.data.objects.new('Greenhouse_Floor', me_002)
ob_hydro_tray_1 = bpy.data.objects.new('Hydro_Tray_1', me_1407)
ob_x_1 = bpy.data.objects.new('Пшеница_Карликовая', me_1411)
ob_002_1 = bpy.data.objects.new('Пшеница_Карликовая.002', me_1421)
ob_hydro_tray_1_002 = bpy.data.objects.new('Hydro_Tray_1.002', me_1422)
ob_003_1 = bpy.data.objects.new('Пшеница_Карликовая.003', me_1423)
ob_hydro_tray_1_003 = bpy.data.objects.new('Hydro_Tray_1.003', me_1424)
ob_001_1 = bpy.data.objects.new('Пшеница_Карликовая.001', me_1425)
ob_hydro_tray_1_001 = bpy.data.objects.new('Hydro_Tray_1.001', me_1426)
ob_004_1 = bpy.data.objects.new('Пшеница_Карликовая.004', me_1429)
ob_hydro_tray_1_004 = bpy.data.objects.new('Hydro_Tray_1.004', me_1430)
ob_005_1 = bpy.data.objects.new('Пшеница_Карликовая.005', me_1431)
ob_hydro_tray_1_005 = bpy.data.objects.new('Hydro_Tray_1.005', me_1432)
ob_006_1 = bpy.data.objects.new('Пшеница_Карликовая.006', me_1433)
ob_hydro_tray_1_006 = bpy.data.objects.new('Hydro_Tray_1.006', me_1434)
ob_007_1 = bpy.data.objects.new('Пшеница_Карликовая.007', me_1435)
ob_hydro_tray_1_007 = bpy.data.objects.new('Hydro_Tray_1.007', me_1436)
ob_008_1 = bpy.data.objects.new('Пшеница_Карликовая.008', me_1437)
ob_hydro_tray_1_008 = bpy.data.objects.new('Hydro_Tray_1.008', me_1438)

# ---- transforms, parenting, visibility, modifiers, constraints
ob_x.location = (4.0, 4.0, 0.0)
ob_x.scale = (0.2, 0.2, 4.0)
ob_001.location = (4.0, -4.0, 0.0)
ob_001.scale = (0.2, 0.2, 4.0)
ob_002.location = (-4.0, 4.0, 0.0)
ob_002.scale = (0.2, 0.2, 4.0)
ob_003.location = (-4.0, -4.0, 0.0)
ob_003.scale = (0.2, 0.2, 4.0)
ob_004.location = (0.0, 4.0, 2.0)
ob_004.scale = (8.0, 0.2, 0.2)
ob_005.location = (0.0, -4.0, 2.0)
ob_005.scale = (8.0, 0.2, 0.2)
ob_006.location = (4.0, 0.0, 2.0)
ob_006.scale = (0.2, 8.0, 0.2)
ob_007.location = (-4.0, 0.0, 2.0)
ob_007.scale = (0.2, 8.0, 0.2)
ob_008.location = (0.0, 4.0, -2.0)
ob_008.scale = (8.0, 0.2, 0.2)
ob_009.location = (0.0, -4.0, -2.0)
ob_009.scale = (8.0, 0.2, 0.2)
ob_010.location = (4.0, 0.0, -2.0)
ob_010.scale = (0.2, 8.0, 0.2)
ob_011.location = (-4.0, 0.0, -2.0)
ob_011.scale = (0.2, 8.0, 0.2)
ob_greenhouse_floor.location = (0.0317, 0.02908, -2.2)
ob_greenhouse_floor.scale = (8.0, 8.0, 1.0)
ob_hydro_tray_1.location = (2.127, -2.279, -1.977)
ob_hydro_tray_1.scale = (2.0, 2.0, 0.1)
ob_x_1.location = (2.121, -2.247, -1.704)
ob_x_1.scale = (1.5, 1.0, 0.5)
ob_002_1.location = (2.125, 2.255, -1.682)
ob_002_1.scale = (1.5, 1.0, 0.5)
ob_hydro_tray_1_002.location = (2.112, 2.297, -1.962)
ob_hydro_tray_1_002.scale = (2.0, 2.0, 0.1)
ob_003_1.location = (2.102, -0.00474, -1.67)
ob_003_1.scale = (1.5, 1.0, 0.5)
ob_hydro_tray_1_003.location = (2.129, 0.0003209, -1.961)
ob_hydro_tray_1_003.scale = (2.0, 2.0, 0.1)
ob_001_1.location = (-0.1439, 2.248, -1.805)
ob_001_1.scale = (1.5, 1.0, 0.5)
ob_hydro_tray_1_001.location = (-0.142, 2.292, -2.085)
ob_hydro_tray_1_001.scale = (2.0, 2.0, 0.1)
ob_004_1.location = (-0.1562, 0.003396, -1.622)
ob_004_1.scale = (1.5, 1.0, 0.5)
ob_hydro_tray_1_004.location = (-0.1284, 0.008456, -1.913)
ob_hydro_tray_1_004.scale = (2.0, 2.0, 0.1)
ob_005_1.location = (-0.1639, -2.27, -1.62)
ob_005_1.scale = (1.5, 1.0, 0.5)
ob_hydro_tray_1_005.location = (-0.1361, -2.265, -1.91)
ob_hydro_tray_1_005.scale = (2.0, 2.0, 0.1)
ob_006_1.location = (-2.456, 2.256, -1.753)
ob_006_1.scale = (1.5, 1.0, 0.5)
ob_hydro_tray_1_006.location = (-2.454, 2.3, -2.033)
ob_hydro_tray_1_006.scale = (2.0, 2.0, 0.1)
ob_007_1.location = (-2.449, -0.04264, -1.753)
ob_007_1.scale = (1.5, 1.0, 0.5)
ob_hydro_tray_1_007.location = (-2.448, 0.002063, -2.033)
ob_hydro_tray_1_007.scale = (2.0, 2.0, 0.1)
ob_008_1.location = (-2.457, -2.356, -1.753)
ob_008_1.scale = (1.5, 1.0, 0.5)
ob_hydro_tray_1_008.location = (-2.455, -2.311, -2.033)
ob_hydro_tray_1_008.scale = (2.0, 2.0, 0.1)

# ---- collection membership
scene.collection.objects.link(ob_x)
scene.collection.objects.link(ob_001)
scene.collection.objects.link(ob_002)
scene.collection.objects.link(ob_003)
scene.collection.objects.link(ob_004)
scene.collection.objects.link(ob_005)
scene.collection.objects.link(ob_006)
scene.collection.objects.link(ob_007)
scene.collection.objects.link(ob_008)
scene.collection.objects.link(ob_009)
scene.collection.objects.link(ob_010)
scene.collection.objects.link(ob_011)
scene.collection.objects.link(ob_greenhouse_floor)
scene.collection.objects.link(ob_hydro_tray_1)
scene.collection.objects.link(ob_x_1)
scene.collection.objects.link(ob_002_1)
scene.collection.objects.link(ob_hydro_tray_1_002)
scene.collection.objects.link(ob_003_1)
scene.collection.objects.link(ob_hydro_tray_1_003)
scene.collection.objects.link(ob_001_1)
scene.collection.objects.link(ob_hydro_tray_1_001)
scene.collection.objects.link(ob_004_1)
scene.collection.objects.link(ob_hydro_tray_1_004)
scene.collection.objects.link(ob_005_1)
scene.collection.objects.link(ob_hydro_tray_1_005)
scene.collection.objects.link(ob_006_1)
scene.collection.objects.link(ob_hydro_tray_1_006)
scene.collection.objects.link(ob_007_1)
scene.collection.objects.link(ob_hydro_tray_1_007)
scene.collection.objects.link(ob_008_1)
scene.collection.objects.link(ob_hydro_tray_1_008)

# ---- scene / render settings (as saved in the file)
scene.frame_start = 1; scene.frame_end = 250; scene.frame_set(1)
scene.render.engine = 'BLENDER_EEVEE_NEXT'
bpy.context.view_layer.update()

# ---- added for rendering (the .blend has no active camera and no usable light): camera, sun
cam_auto = bpy.data.cameras.new('AutoCamera')
cam_auto.lens = 50.0
cam_auto.sensor_width = 36.0
cam_auto.clip_end = 1000.0
ob_auto_camera = bpy.data.objects.new('AutoCamera', cam_auto)
scene.collection.objects.link(ob_auto_camera)
ob_auto_camera.location = (11.4432, -13.7319, 9.10464)
ob_auto_camera.rotation_euler = (1.09748, -7.21219e-08, 0.694738)
scene.camera = ob_auto_camera
light_auto_sun = bpy.data.lights.new('AutoSun', 'SUN')
light_auto_sun.energy = 3.0
light_auto_sun.angle = 0.0523599
ob_auto_sun = bpy.data.objects.new('AutoSun', light_auto_sun)
scene.collection.objects.link(ob_auto_sun)
ob_auto_sun.rotation_euler = (0.872665, 0.174533, 0.523599)
bpy.context.view_layer.update()
